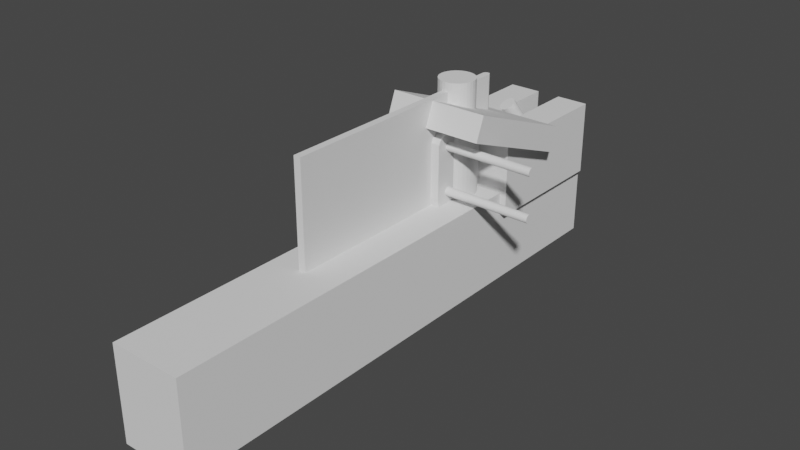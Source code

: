 # Source: intercooler_mount_top.blend  (saved by Blender 3.4.6; exported with 4.5.12 LTS)
import bpy
from mathutils import Matrix  # noqa: F401  (used for matrix-valued properties, if any)

bpy.ops.wm.read_factory_settings(use_empty=True)
scene = bpy.context.scene
scene.name = 'Scene'

# ---- collections
col_collection = bpy.data.collections.new('Collection'); scene.collection.children.link(col_collection)

# ---- materials (node trees are filled in below, after node groups)
mat_material = bpy.data.materials.new('Material')
mat_material.alpha_threshold = 0.0
mat_material.use_transparent_shadow = False
mat_material.roughness = 0.5
mat_material.line_color = (0.0, 0.0, 0.0, 1.0)

# ---- material node trees
mat_material.use_nodes = True; mat_material.node_tree.nodes.clear()
_N = mat_material.node_tree.nodes; _L = mat_material.node_tree.links
n0 = _N.new('ShaderNodeOutputMaterial'); n0.name = 'Material Output'; n0.location = (300, 300)
n1 = _N.new('ShaderNodeBsdfPrincipled'); n1.name = 'Principled BSDF'; n1.location = (10, 300)
n1.distribution = 'GGX'
n1.subsurface_method = 'RANDOM_WALK_SKIN'
n1.inputs[3].default_value = 1.45
n1.inputs[27].default_value = (0.0, 0.0, 0.0, 1.0)
n1.inputs[28].default_value = 1.0
_L.new(n1.outputs[0], n0.inputs[0])
n0.is_active_output = True

# ---- world
world_world = bpy.data.worlds.new('World'); scene.world = world_world
world_world.use_nodes = True; world_world.node_tree.nodes.clear()
_N = world_world.node_tree.nodes; _L = world_world.node_tree.links
n0 = _N.new('ShaderNodeOutputWorld'); n0.name = 'World Output'; n0.location = (300, 300)
n1 = _N.new('ShaderNodeBackground'); n1.name = 'Background'; n1.location = (10, 300)
n1.inputs[0].default_value = (0.05088, 0.05088, 0.05088, 1.0)
_L.new(n1.outputs[0], n0.inputs[0])
n0.is_active_output = True
world_world.color = (0.05088, 0.05088, 0.05088)
world_world.use_sun_shadow = False
world_world.sun_shadow_jitter_overblur = 0.0

# ---- meshes
me_cube = bpy.data.meshes.new('Cube')
me_cube.from_pydata([(1.52, -1.237, 2.078), (1.52, -1.237, -1.0), (1.52, -4.346, 2.078), (1.52, -4.346, -1.0), (-1.483, -1.237, 2.078), (-1.483, -1.237, -1.0), (-1.483, -4.346, 2.078), (-1.483, -4.346, -1.0), (-0.6472, -1.237, -1.0), (-0.6472, -4.346, 2.078), (-0.6472, -4.346, -1.0), (-0.6472, -1.237, 2.078), (0.4879, -4.346, -1.0), (0.4879, -1.237, 2.078), (0.4879, -1.237, -1.0), (0.4879, -4.346, 2.078), (-0.07965, -1.237, -1.0), (-0.07965, -4.346, 2.078), (-0.07965, -4.346, -1.0), (-0.07965, -1.237, 2.078), (-1.483, -19.07, -1.0), (1.52, -19.07, -1.0), (0.4879, -19.07, -1.0), (-0.6472, -19.07, -1.0), (-0.07965, -19.07, -1.0), (1.52, -18.01, 8.334), (-1.483, -17.78, -1.0), (-0.6472, -17.78, -1.0), (1.52, -17.78, -1.0), (-0.07965, -17.78, -1.0), (0.4879, -17.78, -1.0), (0.4879, -18.01, 8.334), (-1.483, -18.01, 8.334), (-0.6472, -18.01, 8.334), (-0.07965, -18.01, 8.334), (1.52, -1.237, 1.957), (-1.483, -4.346, 1.957), (1.52, -4.346, 1.957), (-1.483, -1.237, 1.957), (-0.6472, -1.237, 1.957), (0.4879, -1.237, 1.957), (-0.07965, -1.237, 1.957), (-1.483, -19.23, 7.302), (1.52, -19.23, 7.302), (-0.6472, -19.23, 7.302), (-0.07965, -19.23, 7.302), (0.4879, -19.23, 7.302), (-1.483, -17.74, 7.688), (1.52, -17.74, 7.688), (1.52, -18.89, 7.882), (-0.6472, -18.38, -1.0), (-0.07965, -18.38, -1.0), (0.4879, -18.89, 7.882), (-1.483, -18.89, 7.882), (-1.483, -18.38, -1.0), (1.52, -18.38, -1.0), (0.4879, -18.38, -1.0), (-0.6472, -18.89, 7.882), (-0.07965, -18.89, 7.882), (-1.483, -18.59, 7.348), (1.52, -18.59, 7.348), (1.52, -1.237, -0.8722), (1.52, -4.346, -0.8722), (-1.483, -1.237, -0.8722), (-0.6472, -1.237, -0.8722), (0.4879, -1.237, -0.8722), (-0.07965, -1.237, -0.8722), (1.52, -19.27, 0.08578), (-0.6472, -19.27, 0.08578), (-0.07965, -19.27, 0.08578), (1.52, -18.07, -0.3887), (-1.483, -4.346, -0.8722), (-1.483, -19.27, 0.08578), (0.4879, -19.27, 0.08578), (-1.483, -18.07, -0.3887), (1.52, -18.29, -0.4324), (-1.483, -18.29, -0.4324), (-1.483, -3.378, -1.0), (1.52, -3.378, 2.063), (-1.483, -3.378, 2.063), (1.52, -3.378, -1.0), (-0.6472, -3.378, -1.0), (-0.6472, -3.378, 2.063), (0.4879, -3.378, 2.063), (0.4879, -3.378, -1.0), (-0.07965, -3.378, -1.0), (-0.07965, -3.378, 2.063), (1.52, -3.378, 1.943), (-1.483, -3.378, 1.943), (-1.483, -3.378, -0.8722), (1.52, -3.378, -0.8722)], [], [(82, 79, 6, 9), (88, 79, 4, 38), (84, 80, 3, 12), (87, 78, 2, 37), (40, 13, 0, 35), (38, 4, 11, 39), (77, 81, 10, 7), (86, 82, 9, 17), (78, 83, 15, 2), (41, 19, 13, 40), (85, 84, 12, 18), (81, 85, 18, 10), (39, 11, 19, 41), (83, 86, 17, 15), (56, 55, 21, 22), (50, 51, 24, 23), (42, 53, 59), (54, 50, 23, 20), (69, 68, 23, 24), (49, 52, 46, 43), (67, 73, 22, 21), (51, 56, 22, 24), (52, 58, 45, 46), (76, 54, 20, 72), (43, 60, 49), (15, 17, 34, 31), (71, 7, 26, 74), (17, 9, 33, 34), (9, 6, 32, 33), (18, 12, 30, 29), (2, 15, 31, 25), (7, 10, 27, 26), (37, 2, 25, 48), (10, 18, 29, 27), (12, 3, 28, 30), (62, 37, 48, 70), (6, 36, 47, 32), (53, 42, 44, 57), (72, 68, 44, 42), (69, 73, 46, 45), (57, 44, 45, 58), (75, 60, 43, 67), (64, 39, 41, 66), (66, 41, 40, 65), (63, 38, 39, 64), (65, 40, 35, 61), (90, 87, 37, 62), (89, 88, 38, 63), (70, 48, 60, 75), (32, 47, 59, 53), (31, 34, 58, 52), (74, 26, 54, 76), (34, 33, 57, 58), (33, 32, 53, 57), (29, 30, 56, 51), (25, 31, 52, 49), (26, 27, 50, 54), (48, 25, 49, 60), (27, 29, 51, 50), (30, 28, 55, 56), (47, 74, 76, 59), (28, 70, 75, 55), (77, 89, 63, 5), (80, 90, 62, 3), (14, 65, 61, 1), (5, 63, 64, 8), (16, 66, 65, 14), (8, 64, 66, 16), (55, 75, 67, 21), (24, 22, 73, 69), (20, 23, 68, 72), (3, 62, 70, 28), (36, 71, 74, 47), (59, 76, 72, 42), (43, 46, 73, 67), (45, 44, 68, 69), (1, 61, 90, 80), (7, 71, 89, 77), (71, 36, 88, 89), (61, 35, 87, 90), (13, 19, 86, 83), (8, 16, 85, 81), (16, 14, 84, 85), (0, 13, 83, 78), (19, 11, 82, 86), (5, 8, 81, 77), (35, 0, 78, 87), (14, 1, 80, 84), (36, 6, 79, 88), (11, 4, 79, 82)])
_uv = me_cube.uv_layers.new(name='UVMap')
_uv.uv.foreach_set('vector', [0.8054, 0.6859, 0.875, 0.6859, 0.875, 0.75, 0.8054, 0.75, 0.61, 0.06412, 0.625, 0.06412, 0.625, 0.25, 0.61, 0.25, 0.2891, 0.6859, 0.375, 0.6859, 0.375, 0.75, 0.2891, 0.75, 0.61, 0.6859, 0.625, 0.6859, 0.625, 0.75, 0.61, 0.75, 0.61, 0.4141, 0.625, 0.4141, 0.625, 0.5, 0.61, 0.5, 0.61, 0.25, 0.625, 0.25, 0.625, 0.3196, 0.61, 0.3196, 0.125, 0.6859, 0.1946, 0.6859, 0.1946, 0.75, 0.125, 0.75, 0.7582, 0.6859, 0.8054, 0.6859, 0.8054, 0.75, 0.7582, 0.75, 0.625, 0.6859, 0.7109, 0.6859, 0.7109, 0.75, 0.625, 0.75, 0.61, 0.3668, 0.625, 0.3668, 0.625, 0.4141, 0.61, 0.4141, 0.2418, 0.6859, 0.2891, 0.6859, 0.2891, 0.75, 0.2418, 0.75, 0.1946, 0.6859, 0.2418, 0.6859, 0.2418, 0.75, 0.1946, 0.75, 0.61, 0.3196, 0.625, 0.3196, 0.625, 0.3668, 0.61, 0.3668, 0.7109, 0.6859, 0.7582, 0.6859, 0.7582, 0.75, 0.7109, 0.75, 0.2891, 0.75, 0.375, 0.75, 0.375, 0.75, 0.2891, 0.75, 0.1946, 0.75, 0.2418, 0.75, 0.2418, 0.75, 0.1946, 0.75, 0.61, 0.0, 0.625, 0.0, 0.61, 0.0, 0.125, 0.75, 0.1946, 0.75, 0.1946, 0.75, 0.125, 0.75, 0.2748, 0.75, 0.2336, 0.75, 0.1946, 0.75, 0.2418, 0.75, 0.625, 0.75, 0.7109, 0.75, 0.6856, 0.75, 0.61, 0.75, 0.391, 0.75, 0.3161, 0.75, 0.2891, 0.75, 0.375, 0.75, 0.2418, 0.75, 0.2891, 0.75, 0.2891, 0.75, 0.2418, 0.75, 0.7109, 0.75, 0.7582, 0.75, 0.7271, 0.75, 0.6856, 0.75, 0.391, 0.0, 0.375, 0.0, 0.375, 0.0, 0.391, 0.0, 0.61, 0.75, 0.61, 0.75, 0.625, 0.75, 0.7109, 0.75, 0.7582, 0.75, 0.7582, 0.75, 0.7109, 0.75, 0.391, 0.0, 0.375, 0.0, 0.375, 0.0, 0.391, 0.0, 0.7582, 0.75, 0.8054, 0.75, 0.8054, 0.75, 0.7582, 0.75, 0.8054, 0.75, 0.875, 0.75, 0.875, 0.75, 0.8054, 0.75, 0.2418, 0.75, 0.2891, 0.75, 0.2891, 0.75, 0.2418, 0.75, 0.625, 0.75, 0.7109, 0.75, 0.7109, 0.75, 0.625, 0.75, 0.125, 0.75, 0.1946, 0.75, 0.1946, 0.75, 0.125, 0.75, 0.61, 0.75, 0.625, 0.75, 0.625, 0.75, 0.61, 0.75, 0.1946, 0.75, 0.2418, 0.75, 0.2418, 0.75, 0.1946, 0.75, 0.2891, 0.75, 0.375, 0.75, 0.375, 0.75, 0.2891, 0.75, 0.391, 0.75, 0.61, 0.75, 0.61, 0.75, 0.391, 0.75, 0.625, 0.0, 0.61, 0.0, 0.61, 0.0, 0.625, 0.0, 0.875, 0.75, 0.83, 0.75, 0.7687, 0.75, 0.8054, 0.75, 0.1729, 0.75, 0.2336, 0.75, 0.7687, 0.75, 0.83, 0.75, 0.2748, 0.75, 0.3161, 0.75, 0.6856, 0.75, 0.7271, 0.75, 0.8054, 0.75, 0.7687, 0.75, 0.7271, 0.75, 0.7582, 0.75, 0.391, 0.75, 0.61, 0.75, 0.61, 0.75, 0.391, 0.75, 0.391, 0.3196, 0.61, 0.3196, 0.61, 0.3668, 0.391, 0.3668, 0.391, 0.3668, 0.61, 0.3668, 0.61, 0.4141, 0.391, 0.4141, 0.391, 0.25, 0.61, 0.25, 0.61, 0.3196, 0.391, 0.3196, 0.391, 0.4141, 0.61, 0.4141, 0.61, 0.5, 0.391, 0.5, 0.391, 0.6859, 0.61, 0.6859, 0.61, 0.75, 0.391, 0.75, 0.391, 0.06412, 0.61, 0.06412, 0.61, 0.25, 0.391, 0.25, 0.391, 0.75, 0.61, 0.75, 0.61, 0.75, 0.391, 0.75, 0.625, 0.0, 0.61, 0.0, 0.61, 0.0, 0.625, 0.0, 0.7109, 0.75, 0.7582, 0.75, 0.7582, 0.75, 0.7109, 0.75, 0.391, 0.0, 0.375, 0.0, 0.375, 0.0, 0.391, 0.0, 0.7582, 0.75, 0.8054, 0.75, 0.8054, 0.75, 0.7582, 0.75, 0.8054, 0.75, 0.875, 0.75, 0.875, 0.75, 0.8054, 0.75, 0.2418, 0.75, 0.2891, 0.75, 0.2891, 0.75, 0.2418, 0.75, 0.625, 0.75, 0.7109, 0.75, 0.7109, 0.75, 0.625, 0.75, 0.125, 0.75, 0.1946, 0.75, 0.1946, 0.75, 0.125, 0.75, 0.61, 0.75, 0.625, 0.75, 0.625, 0.75, 0.61, 0.75, 0.1946, 0.75, 0.2418, 0.75, 0.2418, 0.75, 0.1946, 0.75, 0.2891, 0.75, 0.375, 0.75, 0.375, 0.75, 0.2891, 0.75, 0.61, 0.0, 0.391, 0.0, 0.391, 0.0, 0.61, 0.0, 0.375, 0.75, 0.391, 0.75, 0.391, 0.75, 0.375, 0.75, 0.375, 0.06412, 0.391, 0.06412, 0.391, 0.25, 0.375, 0.25, 0.375, 0.6859, 0.391, 0.6859, 0.391, 0.75, 0.375, 0.75, 0.375, 0.4141, 0.391, 0.4141, 0.391, 0.5, 0.375, 0.5, 0.375, 0.25, 0.391, 0.25, 0.391, 0.3196, 0.375, 0.3196, 0.375, 0.3668, 0.391, 0.3668, 0.391, 0.4141, 0.375, 0.4141, 0.375, 0.3196, 0.391, 0.3196, 0.391, 0.3668, 0.375, 0.3668, 0.375, 0.75, 0.391, 0.75, 0.391, 0.75, 0.375, 0.75, 0.2418, 0.75, 0.2891, 0.75, 0.3161, 0.75, 0.2748, 0.75, 0.125, 0.75, 0.1946, 0.75, 0.2336, 0.75, 0.1729, 0.75, 0.375, 0.75, 0.391, 0.75, 0.391, 0.75, 0.375, 0.75, 0.61, 0.0, 0.391, 0.0, 0.391, 0.0, 0.61, 0.0, 0.61, 0.0, 0.391, 0.0, 0.391, 0.0, 0.61, 0.0, 0.61, 0.75, 0.6856, 0.75, 0.3161, 0.75, 0.391, 0.75, 0.7271, 0.75, 0.7687, 0.75, 0.2336, 0.75, 0.2748, 0.75, 0.375, 0.5, 0.391, 0.5, 0.391, 0.6859, 0.375, 0.6859, 0.375, 0.0, 0.391, 0.0, 0.391, 0.06412, 0.375, 0.06412, 0.391, 0.0, 0.61, 0.0, 0.61, 0.06412, 0.391, 0.06412, 0.391, 0.5, 0.61, 0.5, 0.61, 0.6859, 0.391, 0.6859, 0.7109, 0.5, 0.7582, 0.5, 0.7582, 0.6859, 0.7109, 0.6859, 0.1946, 0.5, 0.2418, 0.5, 0.2418, 0.6859, 0.1946, 0.6859, 0.2418, 0.5, 0.2891, 0.5, 0.2891, 0.6859, 0.2418, 0.6859, 0.625, 0.5, 0.7109, 0.5, 0.7109, 0.6859, 0.625, 0.6859, 0.7582, 0.5, 0.8054, 0.5, 0.8054, 0.6859, 0.7582, 0.6859, 0.125, 0.5, 0.1946, 0.5, 0.1946, 0.6859, 0.125, 0.6859, 0.61, 0.5, 0.625, 0.5, 0.625, 0.6859, 0.61, 0.6859, 0.2891, 0.5, 0.375, 0.5, 0.375, 0.6859, 0.2891, 0.6859, 0.61, 0.0, 0.625, 0.0, 0.625, 0.06412, 0.61, 0.06412, 0.8054, 0.5, 0.875, 0.5, 0.875, 0.6859, 0.8054, 0.6859])
me_cube.materials.append(mat_material)
me_cube.use_mirror_vertex_groups = False
me_cube.update()
me_cylinder = bpy.data.meshes.new('Cylinder')
me_cylinder.from_pydata([(0.0, 1.0, -1.0), (0.0, 1.0, 1.0), (0.1951, 0.9808, -1.0), (0.1951, 0.9808, 1.0), (0.3827, 0.9239, -1.0), (0.3827, 0.9239, 1.0), (0.5556, 0.8315, -1.0), (0.5556, 0.8315, 1.0), (0.7071, 0.7071, -1.0), (0.7071, 0.7071, 1.0), (0.8315, 0.5556, -1.0), (0.8315, 0.5556, 1.0), (0.9239, 0.3827, -1.0), (0.9239, 0.3827, 1.0), (0.9808, 0.1951, -1.0), (0.9808, 0.1951, 1.0), (1.0, 0.0, -1.0), (1.0, 0.0, 1.0), (0.9808, -0.1951, -1.0), (0.9808, -0.1951, 1.0), (0.9239, -0.3827, -1.0), (0.9239, -0.3827, 1.0), (0.8315, -0.5556, -1.0), (0.8315, -0.5556, 1.0), (0.7071, -0.7071, -1.0), (0.7071, -0.7071, 1.0), (0.5556, -0.8315, -1.0), (0.5556, -0.8315, 1.0), (0.3827, -0.9239, -1.0), (0.3827, -0.9239, 1.0), (0.1951, -0.9808, -1.0), (0.1951, -0.9808, 1.0), (0.0, -1.0, -1.0), (0.0, -1.0, 1.0), (-0.1951, -0.9808, -1.0), (-0.1951, -0.9808, 1.0), (-0.3827, -0.9239, -1.0), (-0.3827, -0.9239, 1.0), (-0.5556, -0.8315, -1.0), (-0.5556, -0.8315, 1.0), (-0.7071, -0.7071, -1.0), (-0.7071, -0.7071, 1.0), (-0.8315, -0.5556, -1.0), (-0.8315, -0.5556, 1.0), (-0.9239, -0.3827, -1.0), (-0.9239, -0.3827, 1.0), (-0.9808, -0.1951, -1.0), (-0.9808, -0.1951, 1.0), (-1.0, 0.0, -1.0), (-1.0, 0.0, 1.0), (-0.9808, 0.1951, -1.0), (-0.9808, 0.1951, 1.0), (-0.9239, 0.3827, -1.0), (-0.9239, 0.3827, 1.0), (-0.8315, 0.5556, -1.0), (-0.8315, 0.5556, 1.0), (-0.7071, 0.7071, -1.0), (-0.7071, 0.7071, 1.0), (-0.5556, 0.8315, -1.0), (-0.5556, 0.8315, 1.0), (-0.3827, 0.9239, -1.0), (-0.3827, 0.9239, 1.0), (-0.1951, 0.9808, -1.0), (-0.1951, 0.9808, 1.0)], [], [(0, 1, 3, 2), (2, 3, 5, 4), (4, 5, 7, 6), (6, 7, 9, 8), (8, 9, 11, 10), (10, 11, 13, 12), (12, 13, 15, 14), (14, 15, 17, 16), (16, 17, 19, 18), (18, 19, 21, 20), (20, 21, 23, 22), (22, 23, 25, 24), (24, 25, 27, 26), (26, 27, 29, 28), (28, 29, 31, 30), (30, 31, 33, 32), (32, 33, 35, 34), (34, 35, 37, 36), (36, 37, 39, 38), (38, 39, 41, 40), (40, 41, 43, 42), (42, 43, 45, 44), (44, 45, 47, 46), (46, 47, 49, 48), (48, 49, 51, 50), (50, 51, 53, 52), (52, 53, 55, 54), (54, 55, 57, 56), (56, 57, 59, 58), (58, 59, 61, 60), (3, 1, 63, 61, 59, 57, 55, 53, 51, 49, 47, 45, 43, 41, 39, 37, 35, 33, 31, 29, 27, 25, 23, 21, 19, 17, 15, 13, 11, 9, 7, 5), (60, 61, 63, 62), (62, 63, 1, 0), (0, 2, 4, 6, 8, 10, 12, 14, 16, 18, 20, 22, 24, 26, 28, 30, 32, 34, 36, 38, 40, 42, 44, 46, 48, 50, 52, 54, 56, 58, 60, 62)])
_uv = me_cylinder.uv_layers.new(name='UVMap')
_uv.uv.foreach_set('vector', [1.0, 0.5, 1.0, 1.0, 0.9688, 1.0, 0.9688, 0.5, 0.9688, 0.5, 0.9688, 1.0, 0.9375, 1.0, 0.9375, 0.5, 0.9375, 0.5, 0.9375, 1.0, 0.9062, 1.0, 0.9062, 0.5, 0.9062, 0.5, 0.9062, 1.0, 0.875, 1.0, 0.875, 0.5, 0.875, 0.5, 0.875, 1.0, 0.8438, 1.0, 0.8438, 0.5, 0.8438, 0.5, 0.8438, 1.0, 0.8125, 1.0, 0.8125, 0.5, 0.8125, 0.5, 0.8125, 1.0, 0.7812, 1.0, 0.7812, 0.5, 0.7812, 0.5, 0.7812, 1.0, 0.75, 1.0, 0.75, 0.5, 0.75, 0.5, 0.75, 1.0, 0.7188, 1.0, 0.7188, 0.5, 0.7188, 0.5, 0.7188, 1.0, 0.6875, 1.0, 0.6875, 0.5, 0.6875, 0.5, 0.6875, 1.0, 0.6562, 1.0, 0.6562, 0.5, 0.6562, 0.5, 0.6562, 1.0, 0.625, 1.0, 0.625, 0.5, 0.625, 0.5, 0.625, 1.0, 0.5938, 1.0, 0.5938, 0.5, 0.5938, 0.5, 0.5938, 1.0, 0.5625, 1.0, 0.5625, 0.5, 0.5625, 0.5, 0.5625, 1.0, 0.5312, 1.0, 0.5312, 0.5, 0.5312, 0.5, 0.5312, 1.0, 0.5, 1.0, 0.5, 0.5, 0.5, 0.5, 0.5, 1.0, 0.4688, 1.0, 0.4688, 0.5, 0.4688, 0.5, 0.4688, 1.0, 0.4375, 1.0, 0.4375, 0.5, 0.4375, 0.5, 0.4375, 1.0, 0.4062, 1.0, 0.4062, 0.5, 0.4062, 0.5, 0.4062, 1.0, 0.375, 1.0, 0.375, 0.5, 0.375, 0.5, 0.375, 1.0, 0.3438, 1.0, 0.3438, 0.5, 0.3438, 0.5, 0.3438, 1.0, 0.3125, 1.0, 0.3125, 0.5, 0.3125, 0.5, 0.3125, 1.0, 0.2812, 1.0, 0.2812, 0.5, 0.2812, 0.5, 0.2812, 1.0, 0.25, 1.0, 0.25, 0.5, 0.25, 0.5, 0.25, 1.0, 0.2188, 1.0, 0.2188, 0.5, 0.2188, 0.5, 0.2188, 1.0, 0.1875, 1.0, 0.1875, 0.5, 0.1875, 0.5, 0.1875, 1.0, 0.1562, 1.0, 0.1562, 0.5, 0.1562, 0.5, 0.1562, 1.0, 0.125, 1.0, 0.125, 0.5, 0.125, 0.5, 0.125, 1.0, 0.09375, 1.0, 0.09375, 0.5, 0.09375, 0.5, 0.09375, 1.0, 0.0625, 1.0, 0.0625, 0.5, 0.2968, 0.4854, 0.25, 0.49, 0.2032, 0.4854, 0.1582, 0.4717, 0.1167, 0.4496, 0.08029, 0.4197, 0.05045, 0.3833, 0.02827, 0.3418, 0.01461, 0.2968, 0.01, 0.25, 0.01461, 0.2032, 0.02827, 0.1582, 0.05045, 0.1167, 0.08029, 0.08029, 0.1167, 0.05045, 0.1582, 0.02827, 0.2032, 0.01461, 0.25, 0.01, 0.2968, 0.01461, 0.3418, 0.02827, 0.3833, 0.05045, 0.4197, 0.08029, 0.4496, 0.1167, 0.4717, 0.1582, 0.4854, 0.2032, 0.49, 0.25, 0.4854, 0.2968, 0.4717, 0.3418, 0.4496, 0.3833, 0.4197, 0.4197, 0.3833, 0.4496, 0.3418, 0.4717, 0.0625, 0.5, 0.0625, 1.0, 0.03125, 1.0, 0.03125, 0.5, 0.03125, 0.5, 0.03125, 1.0, 0.0, 1.0, 0.0, 0.5, 0.75, 0.49, 0.7968, 0.4854, 0.8418, 0.4717, 0.8833, 0.4496, 0.9197, 0.4197, 0.9496, 0.3833, 0.9717, 0.3418, 0.9854, 0.2968, 0.99, 0.25, 0.9854, 0.2032, 0.9717, 0.1582, 0.9496, 0.1167, 0.9197, 0.08029, 0.8833, 0.05045, 0.8418, 0.02827, 0.7968, 0.01461, 0.75, 0.01, 0.7032, 0.01461, 0.6582, 0.02827, 0.6167, 0.05045, 0.5803, 0.08029, 0.5504, 0.1167, 0.5283, 0.1582, 0.5146, 0.2032, 0.51, 0.25, 0.5146, 0.2968, 0.5283, 0.3418, 0.5504, 0.3833, 0.5803, 0.4197, 0.6167, 0.4496, 0.6582, 0.4717, 0.7032, 0.4854])
me_cylinder.update()
me_cylinder_002 = bpy.data.meshes.new('Cylinder.002')
me_cylinder_002.from_pydata([(0.0, 1.0, -1.0), (0.0, 1.0, 1.0), (0.1951, 0.9808, -1.0), (0.1951, 0.9808, 1.0), (0.3827, 0.9239, -1.0), (0.3827, 0.9239, 1.0), (0.5556, 0.8315, -1.0), (0.5556, 0.8315, 1.0), (0.7071, 0.7071, -1.0), (0.7071, 0.7071, 1.0), (0.8315, 0.5556, -1.0), (0.8315, 0.5556, 1.0), (0.9239, 0.3827, -1.0), (0.9239, 0.3827, 1.0), (0.9808, 0.1951, -1.0), (0.9808, 0.1951, 1.0), (1.0, 0.0, -1.0), (1.0, 0.0, 1.0), (0.9808, -0.1951, -1.0), (0.9808, -0.1951, 1.0), (0.9239, -0.3827, -1.0), (0.9239, -0.3827, 1.0), (0.8315, -0.5556, -1.0), (0.8315, -0.5556, 1.0), (0.7071, -0.7071, -1.0), (0.7071, -0.7071, 1.0), (0.5556, -0.8315, -1.0), (0.5556, -0.8315, 1.0), (0.3827, -0.9239, -1.0), (0.3827, -0.9239, 1.0), (0.1951, -0.9808, -1.0), (0.1951, -0.9808, 1.0), (0.0, -1.0, -1.0), (0.0, -1.0, 1.0), (-0.1951, -0.9808, -1.0), (-0.1951, -0.9808, 1.0), (-0.3827, -0.9239, -1.0), (-0.3827, -0.9239, 1.0), (-0.5556, -0.8315, -1.0), (-0.5556, -0.8315, 1.0), (-0.7071, -0.7071, -1.0), (-0.7071, -0.7071, 1.0), (-0.8315, -0.5556, -1.0), (-0.8315, -0.5556, 1.0), (-0.9239, -0.3827, -1.0), (-0.9239, -0.3827, 1.0), (-0.9808, -0.1951, -1.0), (-0.9808, -0.1951, 1.0), (-1.0, 0.0, -1.0), (-1.0, 0.0, 1.0), (-0.9808, 0.1951, -1.0), (-0.9808, 0.1951, 1.0), (-0.9239, 0.3827, -1.0), (-0.9239, 0.3827, 1.0), (-0.8315, 0.5556, -1.0), (-0.8315, 0.5556, 1.0), (-0.7071, 0.7071, -1.0), (-0.7071, 0.7071, 1.0), (-0.5556, 0.8315, -1.0), (-0.5556, 0.8315, 1.0), (-0.3827, 0.9239, -1.0), (-0.3827, 0.9239, 1.0), (-0.1951, 0.9808, -1.0), (-0.1951, 0.9808, 1.0)], [], [(0, 1, 3, 2), (2, 3, 5, 4), (4, 5, 7, 6), (6, 7, 9, 8), (8, 9, 11, 10), (10, 11, 13, 12), (12, 13, 15, 14), (14, 15, 17, 16), (16, 17, 19, 18), (18, 19, 21, 20), (20, 21, 23, 22), (22, 23, 25, 24), (24, 25, 27, 26), (26, 27, 29, 28), (28, 29, 31, 30), (30, 31, 33, 32), (32, 33, 35, 34), (34, 35, 37, 36), (36, 37, 39, 38), (38, 39, 41, 40), (40, 41, 43, 42), (42, 43, 45, 44), (44, 45, 47, 46), (46, 47, 49, 48), (48, 49, 51, 50), (50, 51, 53, 52), (52, 53, 55, 54), (54, 55, 57, 56), (56, 57, 59, 58), (58, 59, 61, 60), (3, 1, 63, 61, 59, 57, 55, 53, 51, 49, 47, 45, 43, 41, 39, 37, 35, 33, 31, 29, 27, 25, 23, 21, 19, 17, 15, 13, 11, 9, 7, 5), (60, 61, 63, 62), (62, 63, 1, 0), (0, 2, 4, 6, 8, 10, 12, 14, 16, 18, 20, 22, 24, 26, 28, 30, 32, 34, 36, 38, 40, 42, 44, 46, 48, 50, 52, 54, 56, 58, 60, 62)])
_uv = me_cylinder_002.uv_layers.new(name='UVMap')
_uv.uv.foreach_set('vector', [1.0, 0.5, 1.0, 1.0, 0.9688, 1.0, 0.9688, 0.5, 0.9688, 0.5, 0.9688, 1.0, 0.9375, 1.0, 0.9375, 0.5, 0.9375, 0.5, 0.9375, 1.0, 0.9062, 1.0, 0.9062, 0.5, 0.9062, 0.5, 0.9062, 1.0, 0.875, 1.0, 0.875, 0.5, 0.875, 0.5, 0.875, 1.0, 0.8438, 1.0, 0.8438, 0.5, 0.8438, 0.5, 0.8438, 1.0, 0.8125, 1.0, 0.8125, 0.5, 0.8125, 0.5, 0.8125, 1.0, 0.7812, 1.0, 0.7812, 0.5, 0.7812, 0.5, 0.7812, 1.0, 0.75, 1.0, 0.75, 0.5, 0.75, 0.5, 0.75, 1.0, 0.7188, 1.0, 0.7188, 0.5, 0.7188, 0.5, 0.7188, 1.0, 0.6875, 1.0, 0.6875, 0.5, 0.6875, 0.5, 0.6875, 1.0, 0.6562, 1.0, 0.6562, 0.5, 0.6562, 0.5, 0.6562, 1.0, 0.625, 1.0, 0.625, 0.5, 0.625, 0.5, 0.625, 1.0, 0.5938, 1.0, 0.5938, 0.5, 0.5938, 0.5, 0.5938, 1.0, 0.5625, 1.0, 0.5625, 0.5, 0.5625, 0.5, 0.5625, 1.0, 0.5312, 1.0, 0.5312, 0.5, 0.5312, 0.5, 0.5312, 1.0, 0.5, 1.0, 0.5, 0.5, 0.5, 0.5, 0.5, 1.0, 0.4688, 1.0, 0.4688, 0.5, 0.4688, 0.5, 0.4688, 1.0, 0.4375, 1.0, 0.4375, 0.5, 0.4375, 0.5, 0.4375, 1.0, 0.4062, 1.0, 0.4062, 0.5, 0.4062, 0.5, 0.4062, 1.0, 0.375, 1.0, 0.375, 0.5, 0.375, 0.5, 0.375, 1.0, 0.3438, 1.0, 0.3438, 0.5, 0.3438, 0.5, 0.3438, 1.0, 0.3125, 1.0, 0.3125, 0.5, 0.3125, 0.5, 0.3125, 1.0, 0.2812, 1.0, 0.2812, 0.5, 0.2812, 0.5, 0.2812, 1.0, 0.25, 1.0, 0.25, 0.5, 0.25, 0.5, 0.25, 1.0, 0.2188, 1.0, 0.2188, 0.5, 0.2188, 0.5, 0.2188, 1.0, 0.1875, 1.0, 0.1875, 0.5, 0.1875, 0.5, 0.1875, 1.0, 0.1562, 1.0, 0.1562, 0.5, 0.1562, 0.5, 0.1562, 1.0, 0.125, 1.0, 0.125, 0.5, 0.125, 0.5, 0.125, 1.0, 0.09375, 1.0, 0.09375, 0.5, 0.09375, 0.5, 0.09375, 1.0, 0.0625, 1.0, 0.0625, 0.5, 0.2968, 0.4854, 0.25, 0.49, 0.2032, 0.4854, 0.1582, 0.4717, 0.1167, 0.4496, 0.08029, 0.4197, 0.05045, 0.3833, 0.02827, 0.3418, 0.01461, 0.2968, 0.01, 0.25, 0.01461, 0.2032, 0.02827, 0.1582, 0.05045, 0.1167, 0.08029, 0.08029, 0.1167, 0.05045, 0.1582, 0.02827, 0.2032, 0.01461, 0.25, 0.01, 0.2968, 0.01461, 0.3418, 0.02827, 0.3833, 0.05045, 0.4197, 0.08029, 0.4496, 0.1167, 0.4717, 0.1582, 0.4854, 0.2032, 0.49, 0.25, 0.4854, 0.2968, 0.4717, 0.3418, 0.4496, 0.3833, 0.4197, 0.4197, 0.3833, 0.4496, 0.3418, 0.4717, 0.0625, 0.5, 0.0625, 1.0, 0.03125, 1.0, 0.03125, 0.5, 0.03125, 0.5, 0.03125, 1.0, 0.0, 1.0, 0.0, 0.5, 0.75, 0.49, 0.7968, 0.4854, 0.8418, 0.4717, 0.8833, 0.4496, 0.9197, 0.4197, 0.9496, 0.3833, 0.9717, 0.3418, 0.9854, 0.2968, 0.99, 0.25, 0.9854, 0.2032, 0.9717, 0.1582, 0.9496, 0.1167, 0.9197, 0.08029, 0.8833, 0.05045, 0.8418, 0.02827, 0.7968, 0.01461, 0.75, 0.01, 0.7032, 0.01461, 0.6582, 0.02827, 0.6167, 0.05045, 0.5803, 0.08029, 0.5504, 0.1167, 0.5283, 0.1582, 0.5146, 0.2032, 0.51, 0.25, 0.5146, 0.2968, 0.5283, 0.3418, 0.5504, 0.3833, 0.5803, 0.4197, 0.6167, 0.4496, 0.6582, 0.4717, 0.7032, 0.4854])
me_cylinder_002.update()
me_cube_002 = bpy.data.meshes.new('Cube.002')
me_cube_002.from_pydata([(-1.0, -1.0, -1.0), (-1.0, -1.0, 1.0), (-1.0, 1.0, -1.0), (-1.0, 1.0, 1.0), (1.0, -1.0, -1.0), (1.0, -1.0, 1.0), (1.0, 1.0, -1.0), (1.0, 1.0, 1.0)], [], [(0, 1, 3, 2), (2, 3, 7, 6), (6, 7, 5, 4), (4, 5, 1, 0), (2, 6, 4, 0), (7, 3, 1, 5)])
_uv = me_cube_002.uv_layers.new(name='UVMap')
_uv.uv.foreach_set('vector', [0.375, 0.0, 0.625, 0.0, 0.625, 0.25, 0.375, 0.25, 0.375, 0.25, 0.625, 0.25, 0.625, 0.5, 0.375, 0.5, 0.375, 0.5, 0.625, 0.5, 0.625, 0.75, 0.375, 0.75, 0.375, 0.75, 0.625, 0.75, 0.625, 1.0, 0.375, 1.0, 0.125, 0.5, 0.375, 0.5, 0.375, 0.75, 0.125, 0.75, 0.625, 0.5, 0.875, 0.5, 0.875, 0.75, 0.625, 0.75])
me_cube_002.update()
me_cube_003 = bpy.data.meshes.new('Cube.003')
me_cube_003.from_pydata([(0.0, -1.0, -1.0), (0.0, -1.0, 1.0), (0.0, 1.0, -1.0), (0.0, 1.0, 1.0), (1.0, -0.9753, -1.0), (1.0, -0.9753, 1.0), (1.0, 1.0, -1.0), (1.0, 1.0, 1.0), (0.75, 1.0, -1.0), (0.5, 1.0, -1.0), (0.25, 1.0, -1.0), (0.25, 1.0, 1.0), (0.5, 1.0, 1.0), (0.75, 1.0, 1.0), (0.25, -0.9994, -1.0), (0.5, -0.9964, -1.0), (0.75, -0.9909, -1.0), (0.75, -0.9909, 1.0), (0.5, -0.9964, 1.0), (0.25, -0.9994, 1.0), (-1.0, -0.9753, -1.0), (-1.0, -0.9753, 1.0), (-1.0, 1.0, -1.0), (-1.0, 1.0, 1.0), (-0.75, 1.0, -1.0), (-0.5, 1.0, -1.0), (-0.25, 1.0, -1.0), (-0.25, 1.0, 1.0), (-0.5, 1.0, 1.0), (-0.75, 1.0, 1.0), (-0.25, -0.9994, -1.0), (-0.5, -0.9964, -1.0), (-0.75, -0.9909, -1.0), (-0.75, -0.9909, 1.0), (-0.5, -0.9964, 1.0), (-0.25, -0.9994, 1.0)], [], [(0, 1, 3, 2), (8, 13, 7, 6), (6, 7, 5, 4), (14, 19, 1, 0), (8, 6, 4, 16), (11, 3, 1, 19), (7, 13, 17, 5), (13, 12, 18, 17), (12, 11, 19, 18), (2, 10, 14, 0), (10, 9, 15, 14), (9, 8, 16, 15), (4, 5, 17, 16), (16, 17, 18, 15), (15, 18, 19, 14), (2, 3, 11, 10), (10, 11, 12, 9), (9, 12, 13, 8), (24, 22, 23, 29), (22, 20, 21, 23), (30, 0, 1, 35), (24, 32, 20, 22), (27, 35, 1, 3), (23, 21, 33, 29), (29, 33, 34, 28), (28, 34, 35, 27), (2, 0, 30, 26), (26, 30, 31, 25), (25, 31, 32, 24), (20, 32, 33, 21), (32, 31, 34, 33), (31, 30, 35, 34), (2, 26, 27, 3), (26, 25, 28, 27), (25, 24, 29, 28)])
_uv = me_cube_003.uv_layers.new(name='UVMap')
_uv.uv.foreach_set('vector', [0.375, 0.0, 0.625, 0.0, 0.625, 0.25, 0.375, 0.25, 0.375, 0.4375, 0.625, 0.4375, 0.625, 0.5, 0.375, 0.5, 0.375, 0.5, 0.625, 0.5, 0.625, 0.75, 0.375, 0.75, 0.375, 0.9375, 0.625, 0.9375, 0.625, 1.0, 0.375, 1.0, 0.3125, 0.5, 0.375, 0.5, 0.375, 0.75, 0.3125, 0.75, 0.8125, 0.5, 0.875, 0.5, 0.875, 0.75, 0.8125, 0.75, 0.625, 0.5, 0.6875, 0.5, 0.6875, 0.75, 0.625, 0.75, 0.6875, 0.5, 0.75, 0.5, 0.75, 0.75, 0.6875, 0.75, 0.75, 0.5, 0.8125, 0.5, 0.8125, 0.75, 0.75, 0.75, 0.125, 0.5, 0.1875, 0.5, 0.1875, 0.75, 0.125, 0.75, 0.1875, 0.5, 0.25, 0.5, 0.25, 0.75, 0.1875, 0.75, 0.25, 0.5, 0.3125, 0.5, 0.3125, 0.75, 0.25, 0.75, 0.375, 0.75, 0.625, 0.75, 0.625, 0.8125, 0.375, 0.8125, 0.375, 0.8125, 0.625, 0.8125, 0.625, 0.875, 0.375, 0.875, 0.375, 0.875, 0.625, 0.875, 0.625, 0.9375, 0.375, 0.9375, 0.375, 0.25, 0.625, 0.25, 0.625, 0.3125, 0.375, 0.3125, 0.375, 0.3125, 0.625, 0.3125, 0.625, 0.375, 0.375, 0.375, 0.375, 0.375, 0.625, 0.375, 0.625, 0.4375, 0.375, 0.4375, 0.375, 0.4375, 0.375, 0.5, 0.625, 0.5, 0.625, 0.4375, 0.375, 0.5, 0.375, 0.75, 0.625, 0.75, 0.625, 0.5, 0.375, 0.9375, 0.375, 1.0, 0.625, 1.0, 0.625, 0.9375, 0.3125, 0.5, 0.3125, 0.75, 0.375, 0.75, 0.375, 0.5, 0.8125, 0.5, 0.8125, 0.75, 0.875, 0.75, 0.875, 0.5, 0.625, 0.5, 0.625, 0.75, 0.6875, 0.75, 0.6875, 0.5, 0.6875, 0.5, 0.6875, 0.75, 0.75, 0.75, 0.75, 0.5, 0.75, 0.5, 0.75, 0.75, 0.8125, 0.75, 0.8125, 0.5, 0.125, 0.5, 0.125, 0.75, 0.1875, 0.75, 0.1875, 0.5, 0.1875, 0.5, 0.1875, 0.75, 0.25, 0.75, 0.25, 0.5, 0.25, 0.5, 0.25, 0.75, 0.3125, 0.75, 0.3125, 0.5, 0.375, 0.75, 0.375, 0.8125, 0.625, 0.8125, 0.625, 0.75, 0.375, 0.8125, 0.375, 0.875, 0.625, 0.875, 0.625, 0.8125, 0.375, 0.875, 0.375, 0.9375, 0.625, 0.9375, 0.625, 0.875, 0.375, 0.25, 0.375, 0.3125, 0.625, 0.3125, 0.625, 0.25, 0.375, 0.3125, 0.375, 0.375, 0.625, 0.375, 0.625, 0.3125, 0.375, 0.375, 0.375, 0.4375, 0.625, 0.4375, 0.625, 0.375])
me_cube_003.update()
me_cylinder_003 = bpy.data.meshes.new('Cylinder.003')
me_cylinder_003.from_pydata([(0.0, 1.0, -1.0), (0.0, 1.0, 1.0), (0.1951, 0.9808, -1.0), (0.1951, 0.9808, 1.0), (0.3827, 0.9239, -1.0), (0.3827, 0.9239, 1.0), (0.5556, 0.8315, -1.0), (0.5556, 0.8315, 1.0), (0.7071, 0.7071, -1.0), (0.7071, 0.7071, 1.0), (0.8315, 0.5556, -1.0), (0.8315, 0.5556, 1.0), (0.9239, 0.3827, -1.0), (0.9239, 0.3827, 1.0), (0.9808, 0.1951, -1.0), (0.9808, 0.1951, 1.0), (1.0, 0.0, -1.0), (1.0, 0.0, 1.0), (0.9808, -0.1951, -1.0), (0.9808, -0.1951, 1.0), (0.9239, -0.3827, -1.0), (0.9239, -0.3827, 1.0), (0.8315, -0.5556, -1.0), (0.8315, -0.5556, 1.0), (0.7071, -0.7071, -1.0), (0.7071, -0.7071, 1.0), (0.5556, -0.8315, -1.0), (0.5556, -0.8315, 1.0), (0.3827, -0.9239, -1.0), (0.3827, -0.9239, 1.0), (0.1951, -0.9808, -1.0), (0.1951, -0.9808, 1.0), (0.0, -1.0, -1.0), (0.0, -1.0, 1.0), (-0.1951, -0.9808, -1.0), (-0.1951, -0.9808, 1.0), (-0.3827, -0.9239, -1.0), (-0.3827, -0.9239, 1.0), (-0.5556, -0.8315, -1.0), (-0.5556, -0.8315, 1.0), (-0.7071, -0.7071, -1.0), (-0.7071, -0.7071, 1.0), (-0.8315, -0.5556, -1.0), (-0.8315, -0.5556, 1.0), (-0.9239, -0.3827, -1.0), (-0.9239, -0.3827, 1.0), (-0.9808, -0.1951, -1.0), (-0.9808, -0.1951, 1.0), (-1.0, 0.0, -1.0), (-1.0, 0.0, 1.0), (-0.9808, 0.1951, -1.0), (-0.9808, 0.1951, 1.0), (-0.9239, 0.3827, -1.0), (-0.9239, 0.3827, 1.0), (-0.8315, 0.5556, -1.0), (-0.8315, 0.5556, 1.0), (-0.7071, 0.7071, -1.0), (-0.7071, 0.7071, 1.0), (-0.5556, 0.8315, -1.0), (-0.5556, 0.8315, 1.0), (-0.3827, 0.9239, -1.0), (-0.3827, 0.9239, 1.0), (-0.1951, 0.9808, -1.0), (-0.1951, 0.9808, 1.0)], [], [(0, 1, 3, 2), (2, 3, 5, 4), (4, 5, 7, 6), (6, 7, 9, 8), (8, 9, 11, 10), (10, 11, 13, 12), (12, 13, 15, 14), (14, 15, 17, 16), (16, 17, 19, 18), (18, 19, 21, 20), (20, 21, 23, 22), (22, 23, 25, 24), (24, 25, 27, 26), (26, 27, 29, 28), (28, 29, 31, 30), (30, 31, 33, 32), (32, 33, 35, 34), (34, 35, 37, 36), (36, 37, 39, 38), (38, 39, 41, 40), (40, 41, 43, 42), (42, 43, 45, 44), (44, 45, 47, 46), (46, 47, 49, 48), (48, 49, 51, 50), (50, 51, 53, 52), (52, 53, 55, 54), (54, 55, 57, 56), (56, 57, 59, 58), (58, 59, 61, 60), (3, 1, 63, 61, 59, 57, 55, 53, 51, 49, 47, 45, 43, 41, 39, 37, 35, 33, 31, 29, 27, 25, 23, 21, 19, 17, 15, 13, 11, 9, 7, 5), (60, 61, 63, 62), (62, 63, 1, 0), (0, 2, 4, 6, 8, 10, 12, 14, 16, 18, 20, 22, 24, 26, 28, 30, 32, 34, 36, 38, 40, 42, 44, 46, 48, 50, 52, 54, 56, 58, 60, 62)])
_uv = me_cylinder_003.uv_layers.new(name='UVMap')
_uv.uv.foreach_set('vector', [1.0, 0.5, 1.0, 1.0, 0.9688, 1.0, 0.9688, 0.5, 0.9688, 0.5, 0.9688, 1.0, 0.9375, 1.0, 0.9375, 0.5, 0.9375, 0.5, 0.9375, 1.0, 0.9062, 1.0, 0.9062, 0.5, 0.9062, 0.5, 0.9062, 1.0, 0.875, 1.0, 0.875, 0.5, 0.875, 0.5, 0.875, 1.0, 0.8438, 1.0, 0.8438, 0.5, 0.8438, 0.5, 0.8438, 1.0, 0.8125, 1.0, 0.8125, 0.5, 0.8125, 0.5, 0.8125, 1.0, 0.7812, 1.0, 0.7812, 0.5, 0.7812, 0.5, 0.7812, 1.0, 0.75, 1.0, 0.75, 0.5, 0.75, 0.5, 0.75, 1.0, 0.7188, 1.0, 0.7188, 0.5, 0.7188, 0.5, 0.7188, 1.0, 0.6875, 1.0, 0.6875, 0.5, 0.6875, 0.5, 0.6875, 1.0, 0.6562, 1.0, 0.6562, 0.5, 0.6562, 0.5, 0.6562, 1.0, 0.625, 1.0, 0.625, 0.5, 0.625, 0.5, 0.625, 1.0, 0.5938, 1.0, 0.5938, 0.5, 0.5938, 0.5, 0.5938, 1.0, 0.5625, 1.0, 0.5625, 0.5, 0.5625, 0.5, 0.5625, 1.0, 0.5312, 1.0, 0.5312, 0.5, 0.5312, 0.5, 0.5312, 1.0, 0.5, 1.0, 0.5, 0.5, 0.5, 0.5, 0.5, 1.0, 0.4688, 1.0, 0.4688, 0.5, 0.4688, 0.5, 0.4688, 1.0, 0.4375, 1.0, 0.4375, 0.5, 0.4375, 0.5, 0.4375, 1.0, 0.4062, 1.0, 0.4062, 0.5, 0.4062, 0.5, 0.4062, 1.0, 0.375, 1.0, 0.375, 0.5, 0.375, 0.5, 0.375, 1.0, 0.3438, 1.0, 0.3438, 0.5, 0.3438, 0.5, 0.3438, 1.0, 0.3125, 1.0, 0.3125, 0.5, 0.3125, 0.5, 0.3125, 1.0, 0.2812, 1.0, 0.2812, 0.5, 0.2812, 0.5, 0.2812, 1.0, 0.25, 1.0, 0.25, 0.5, 0.25, 0.5, 0.25, 1.0, 0.2188, 1.0, 0.2188, 0.5, 0.2188, 0.5, 0.2188, 1.0, 0.1875, 1.0, 0.1875, 0.5, 0.1875, 0.5, 0.1875, 1.0, 0.1562, 1.0, 0.1562, 0.5, 0.1562, 0.5, 0.1562, 1.0, 0.125, 1.0, 0.125, 0.5, 0.125, 0.5, 0.125, 1.0, 0.09375, 1.0, 0.09375, 0.5, 0.09375, 0.5, 0.09375, 1.0, 0.0625, 1.0, 0.0625, 0.5, 0.2968, 0.4854, 0.25, 0.49, 0.2032, 0.4854, 0.1582, 0.4717, 0.1167, 0.4496, 0.08029, 0.4197, 0.05045, 0.3833, 0.02827, 0.3418, 0.01461, 0.2968, 0.01, 0.25, 0.01461, 0.2032, 0.02827, 0.1582, 0.05045, 0.1167, 0.08029, 0.08029, 0.1167, 0.05045, 0.1582, 0.02827, 0.2032, 0.01461, 0.25, 0.01, 0.2968, 0.01461, 0.3418, 0.02827, 0.3833, 0.05045, 0.4197, 0.08029, 0.4496, 0.1167, 0.4717, 0.1582, 0.4854, 0.2032, 0.49, 0.25, 0.4854, 0.2968, 0.4717, 0.3418, 0.4496, 0.3833, 0.4197, 0.4197, 0.3833, 0.4496, 0.3418, 0.4717, 0.0625, 0.5, 0.0625, 1.0, 0.03125, 1.0, 0.03125, 0.5, 0.03125, 0.5, 0.03125, 1.0, 0.0, 1.0, 0.0, 0.5, 0.75, 0.49, 0.7968, 0.4854, 0.8418, 0.4717, 0.8833, 0.4496, 0.9197, 0.4197, 0.9496, 0.3833, 0.9717, 0.3418, 0.9854, 0.2968, 0.99, 0.25, 0.9854, 0.2032, 0.9717, 0.1582, 0.9496, 0.1167, 0.9197, 0.08029, 0.8833, 0.05045, 0.8418, 0.02827, 0.7968, 0.01461, 0.75, 0.01, 0.7032, 0.01461, 0.6582, 0.02827, 0.6167, 0.05045, 0.5803, 0.08029, 0.5504, 0.1167, 0.5283, 0.1582, 0.5146, 0.2032, 0.51, 0.25, 0.5146, 0.2968, 0.5283, 0.3418, 0.5504, 0.3833, 0.5803, 0.4197, 0.6167, 0.4496, 0.6582, 0.4717, 0.7032, 0.4854])
me_cylinder_003.update()
me_cylinder_004 = bpy.data.meshes.new('Cylinder.004')
me_cylinder_004.from_pydata([(0.0, 1.0, -1.0), (0.0, 1.0, 1.0), (0.1951, 0.9808, -1.0), (0.1951, 0.9808, 1.0), (0.3827, 0.9239, -1.0), (0.3827, 0.9239, 1.0), (0.5556, 0.8315, -1.0), (0.5556, 0.8315, 1.0), (0.7071, 0.7071, -1.0), (0.7071, 0.7071, 1.0), (0.8315, 0.5556, -1.0), (0.8315, 0.5556, 1.0), (0.9239, 0.3827, -1.0), (0.9239, 0.3827, 1.0), (0.9808, 0.1951, -1.0), (0.9808, 0.1951, 1.0), (1.0, 0.0, -1.0), (1.0, 0.0, 1.0), (0.9808, -0.1951, -1.0), (0.9808, -0.1951, 1.0), (0.9239, -0.3827, -1.0), (0.9239, -0.3827, 1.0), (0.8315, -0.5556, -1.0), (0.8315, -0.5556, 1.0), (0.7071, -0.7071, -1.0), (0.7071, -0.7071, 1.0), (0.5556, -0.8315, -1.0), (0.5556, -0.8315, 1.0), (0.3827, -0.9239, -1.0), (0.3827, -0.9239, 1.0), (0.1951, -0.9808, -1.0), (0.1951, -0.9808, 1.0), (0.0, -1.0, -1.0), (0.0, -1.0, 1.0), (-0.1951, -0.9808, -1.0), (-0.1951, -0.9808, 1.0), (-0.3827, -0.9239, -1.0), (-0.3827, -0.9239, 1.0), (-0.5556, -0.8315, -1.0), (-0.5556, -0.8315, 1.0), (-0.7071, -0.7071, -1.0), (-0.7071, -0.7071, 1.0), (-0.8315, -0.5556, -1.0), (-0.8315, -0.5556, 1.0), (-0.9239, -0.3827, -1.0), (-0.9239, -0.3827, 1.0), (-0.9808, -0.1951, -1.0), (-0.9808, -0.1951, 1.0), (-1.0, 0.0, -1.0), (-1.0, 0.0, 1.0), (-0.9808, 0.1951, -1.0), (-0.9808, 0.1951, 1.0), (-0.9239, 0.3827, -1.0), (-0.9239, 0.3827, 1.0), (-0.8315, 0.5556, -1.0), (-0.8315, 0.5556, 1.0), (-0.7071, 0.7071, -1.0), (-0.7071, 0.7071, 1.0), (-0.5556, 0.8315, -1.0), (-0.5556, 0.8315, 1.0), (-0.3827, 0.9239, -1.0), (-0.3827, 0.9239, 1.0), (-0.1951, 0.9808, -1.0), (-0.1951, 0.9808, 1.0)], [], [(0, 1, 3, 2), (2, 3, 5, 4), (4, 5, 7, 6), (6, 7, 9, 8), (8, 9, 11, 10), (10, 11, 13, 12), (12, 13, 15, 14), (14, 15, 17, 16), (16, 17, 19, 18), (18, 19, 21, 20), (20, 21, 23, 22), (22, 23, 25, 24), (24, 25, 27, 26), (26, 27, 29, 28), (28, 29, 31, 30), (30, 31, 33, 32), (32, 33, 35, 34), (34, 35, 37, 36), (36, 37, 39, 38), (38, 39, 41, 40), (40, 41, 43, 42), (42, 43, 45, 44), (44, 45, 47, 46), (46, 47, 49, 48), (48, 49, 51, 50), (50, 51, 53, 52), (52, 53, 55, 54), (54, 55, 57, 56), (56, 57, 59, 58), (58, 59, 61, 60), (3, 1, 63, 61, 59, 57, 55, 53, 51, 49, 47, 45, 43, 41, 39, 37, 35, 33, 31, 29, 27, 25, 23, 21, 19, 17, 15, 13, 11, 9, 7, 5), (60, 61, 63, 62), (62, 63, 1, 0), (0, 2, 4, 6, 8, 10, 12, 14, 16, 18, 20, 22, 24, 26, 28, 30, 32, 34, 36, 38, 40, 42, 44, 46, 48, 50, 52, 54, 56, 58, 60, 62)])
_uv = me_cylinder_004.uv_layers.new(name='UVMap')
_uv.uv.foreach_set('vector', [1.0, 0.5, 1.0, 1.0, 0.9688, 1.0, 0.9688, 0.5, 0.9688, 0.5, 0.9688, 1.0, 0.9375, 1.0, 0.9375, 0.5, 0.9375, 0.5, 0.9375, 1.0, 0.9062, 1.0, 0.9062, 0.5, 0.9062, 0.5, 0.9062, 1.0, 0.875, 1.0, 0.875, 0.5, 0.875, 0.5, 0.875, 1.0, 0.8438, 1.0, 0.8438, 0.5, 0.8438, 0.5, 0.8438, 1.0, 0.8125, 1.0, 0.8125, 0.5, 0.8125, 0.5, 0.8125, 1.0, 0.7812, 1.0, 0.7812, 0.5, 0.7812, 0.5, 0.7812, 1.0, 0.75, 1.0, 0.75, 0.5, 0.75, 0.5, 0.75, 1.0, 0.7188, 1.0, 0.7188, 0.5, 0.7188, 0.5, 0.7188, 1.0, 0.6875, 1.0, 0.6875, 0.5, 0.6875, 0.5, 0.6875, 1.0, 0.6562, 1.0, 0.6562, 0.5, 0.6562, 0.5, 0.6562, 1.0, 0.625, 1.0, 0.625, 0.5, 0.625, 0.5, 0.625, 1.0, 0.5938, 1.0, 0.5938, 0.5, 0.5938, 0.5, 0.5938, 1.0, 0.5625, 1.0, 0.5625, 0.5, 0.5625, 0.5, 0.5625, 1.0, 0.5312, 1.0, 0.5312, 0.5, 0.5312, 0.5, 0.5312, 1.0, 0.5, 1.0, 0.5, 0.5, 0.5, 0.5, 0.5, 1.0, 0.4688, 1.0, 0.4688, 0.5, 0.4688, 0.5, 0.4688, 1.0, 0.4375, 1.0, 0.4375, 0.5, 0.4375, 0.5, 0.4375, 1.0, 0.4062, 1.0, 0.4062, 0.5, 0.4062, 0.5, 0.4062, 1.0, 0.375, 1.0, 0.375, 0.5, 0.375, 0.5, 0.375, 1.0, 0.3438, 1.0, 0.3438, 0.5, 0.3438, 0.5, 0.3438, 1.0, 0.3125, 1.0, 0.3125, 0.5, 0.3125, 0.5, 0.3125, 1.0, 0.2812, 1.0, 0.2812, 0.5, 0.2812, 0.5, 0.2812, 1.0, 0.25, 1.0, 0.25, 0.5, 0.25, 0.5, 0.25, 1.0, 0.2188, 1.0, 0.2188, 0.5, 0.2188, 0.5, 0.2188, 1.0, 0.1875, 1.0, 0.1875, 0.5, 0.1875, 0.5, 0.1875, 1.0, 0.1562, 1.0, 0.1562, 0.5, 0.1562, 0.5, 0.1562, 1.0, 0.125, 1.0, 0.125, 0.5, 0.125, 0.5, 0.125, 1.0, 0.09375, 1.0, 0.09375, 0.5, 0.09375, 0.5, 0.09375, 1.0, 0.0625, 1.0, 0.0625, 0.5, 0.2968, 0.4854, 0.25, 0.49, 0.2032, 0.4854, 0.1582, 0.4717, 0.1167, 0.4496, 0.08029, 0.4197, 0.05045, 0.3833, 0.02827, 0.3418, 0.01461, 0.2968, 0.01, 0.25, 0.01461, 0.2032, 0.02827, 0.1582, 0.05045, 0.1167, 0.08029, 0.08029, 0.1167, 0.05045, 0.1582, 0.02827, 0.2032, 0.01461, 0.25, 0.01, 0.2968, 0.01461, 0.3418, 0.02827, 0.3833, 0.05045, 0.4197, 0.08029, 0.4496, 0.1167, 0.4717, 0.1582, 0.4854, 0.2032, 0.49, 0.25, 0.4854, 0.2968, 0.4717, 0.3418, 0.4496, 0.3833, 0.4197, 0.4197, 0.3833, 0.4496, 0.3418, 0.4717, 0.0625, 0.5, 0.0625, 1.0, 0.03125, 1.0, 0.03125, 0.5, 0.03125, 0.5, 0.03125, 1.0, 0.0, 1.0, 0.0, 0.5, 0.75, 0.49, 0.7968, 0.4854, 0.8418, 0.4717, 0.8833, 0.4496, 0.9197, 0.4197, 0.9496, 0.3833, 0.9717, 0.3418, 0.9854, 0.2968, 0.99, 0.25, 0.9854, 0.2032, 0.9717, 0.1582, 0.9496, 0.1167, 0.9197, 0.08029, 0.8833, 0.05045, 0.8418, 0.02827, 0.7968, 0.01461, 0.75, 0.01, 0.7032, 0.01461, 0.6582, 0.02827, 0.6167, 0.05045, 0.5803, 0.08029, 0.5504, 0.1167, 0.5283, 0.1582, 0.5146, 0.2032, 0.51, 0.25, 0.5146, 0.2968, 0.5283, 0.3418, 0.5504, 0.3833, 0.5803, 0.4197, 0.6167, 0.4496, 0.6582, 0.4717, 0.7032, 0.4854])
me_cylinder_004.update()
me_cylinder_001 = bpy.data.meshes.new('Cylinder.001')
me_cylinder_001.from_pydata([(0.0, 1.0, -1.0), (0.0, 1.0, 1.0), (0.1951, 0.9808, -1.0), (0.1951, 0.9808, 1.0), (0.3827, 0.9239, -1.0), (0.3827, 0.9239, 1.0), (0.5556, 0.8315, -1.0), (0.5556, 0.8315, 1.0), (0.7071, 0.7071, -1.0), (0.7071, 0.7071, 1.0), (0.8315, 0.5556, -1.0), (0.8315, 0.5556, 1.0), (0.9239, 0.3827, -1.0), (0.9239, 0.3827, 1.0), (0.9808, 0.1951, -1.0), (0.9808, 0.1951, 1.0), (1.0, 0.0, -1.0), (1.0, 0.0, 1.0), (0.9808, -0.1951, -1.0), (0.9808, -0.1951, 1.0), (0.9239, -0.3827, -1.0), (0.9239, -0.3827, 1.0), (0.8315, -0.5556, -1.0), (0.8315, -0.5556, 1.0), (0.7071, -0.7071, -1.0), (0.7071, -0.7071, 1.0), (0.5556, -0.8315, -1.0), (0.5556, -0.8315, 1.0), (0.3827, -0.9239, -1.0), (0.3827, -0.9239, 1.0), (0.1951, -0.9808, -1.0), (0.1951, -0.9808, 1.0), (0.0, -1.0, -1.0), (0.0, -1.0, 1.0), (-0.1951, -0.9808, -1.0), (-0.1951, -0.9808, 1.0), (-0.3827, -0.9239, -1.0), (-0.3827, -0.9239, 1.0), (-0.5556, -0.8315, -1.0), (-0.5556, -0.8315, 1.0), (-0.7071, -0.7071, -1.0), (-0.7071, -0.7071, 1.0), (-0.8315, -0.5556, -1.0), (-0.8315, -0.5556, 1.0), (-0.9239, -0.3827, -1.0), (-0.9239, -0.3827, 1.0), (-0.9808, -0.1951, -1.0), (-0.9808, -0.1951, 1.0), (-1.0, 0.0, -1.0), (-1.0, 0.0, 1.0), (-0.9808, 0.1951, -1.0), (-0.9808, 0.1951, 1.0), (-0.9239, 0.3827, -1.0), (-0.9239, 0.3827, 1.0), (-0.8315, 0.5556, -1.0), (-0.8315, 0.5556, 1.0), (-0.7071, 0.7071, -1.0), (-0.7071, 0.7071, 1.0), (-0.5556, 0.8315, -1.0), (-0.5556, 0.8315, 1.0), (-0.3827, 0.9239, -1.0), (-0.3827, 0.9239, 1.0), (-0.1951, 0.9808, -1.0), (-0.1951, 0.9808, 1.0)], [], [(0, 1, 3, 2), (2, 3, 5, 4), (4, 5, 7, 6), (6, 7, 9, 8), (8, 9, 11, 10), (10, 11, 13, 12), (12, 13, 15, 14), (14, 15, 17, 16), (16, 17, 19, 18), (18, 19, 21, 20), (20, 21, 23, 22), (22, 23, 25, 24), (24, 25, 27, 26), (26, 27, 29, 28), (28, 29, 31, 30), (30, 31, 33, 32), (32, 33, 35, 34), (34, 35, 37, 36), (36, 37, 39, 38), (38, 39, 41, 40), (40, 41, 43, 42), (42, 43, 45, 44), (44, 45, 47, 46), (46, 47, 49, 48), (48, 49, 51, 50), (50, 51, 53, 52), (52, 53, 55, 54), (54, 55, 57, 56), (56, 57, 59, 58), (58, 59, 61, 60), (3, 1, 63, 61, 59, 57, 55, 53, 51, 49, 47, 45, 43, 41, 39, 37, 35, 33, 31, 29, 27, 25, 23, 21, 19, 17, 15, 13, 11, 9, 7, 5), (60, 61, 63, 62), (62, 63, 1, 0), (0, 2, 4, 6, 8, 10, 12, 14, 16, 18, 20, 22, 24, 26, 28, 30, 32, 34, 36, 38, 40, 42, 44, 46, 48, 50, 52, 54, 56, 58, 60, 62)])
_uv = me_cylinder_001.uv_layers.new(name='UVMap')
_uv.uv.foreach_set('vector', [1.0, 0.5, 1.0, 1.0, 0.9688, 1.0, 0.9688, 0.5, 0.9688, 0.5, 0.9688, 1.0, 0.9375, 1.0, 0.9375, 0.5, 0.9375, 0.5, 0.9375, 1.0, 0.9062, 1.0, 0.9062, 0.5, 0.9062, 0.5, 0.9062, 1.0, 0.875, 1.0, 0.875, 0.5, 0.875, 0.5, 0.875, 1.0, 0.8438, 1.0, 0.8438, 0.5, 0.8438, 0.5, 0.8438, 1.0, 0.8125, 1.0, 0.8125, 0.5, 0.8125, 0.5, 0.8125, 1.0, 0.7812, 1.0, 0.7812, 0.5, 0.7812, 0.5, 0.7812, 1.0, 0.75, 1.0, 0.75, 0.5, 0.75, 0.5, 0.75, 1.0, 0.7188, 1.0, 0.7188, 0.5, 0.7188, 0.5, 0.7188, 1.0, 0.6875, 1.0, 0.6875, 0.5, 0.6875, 0.5, 0.6875, 1.0, 0.6562, 1.0, 0.6562, 0.5, 0.6562, 0.5, 0.6562, 1.0, 0.625, 1.0, 0.625, 0.5, 0.625, 0.5, 0.625, 1.0, 0.5938, 1.0, 0.5938, 0.5, 0.5938, 0.5, 0.5938, 1.0, 0.5625, 1.0, 0.5625, 0.5, 0.5625, 0.5, 0.5625, 1.0, 0.5312, 1.0, 0.5312, 0.5, 0.5312, 0.5, 0.5312, 1.0, 0.5, 1.0, 0.5, 0.5, 0.5, 0.5, 0.5, 1.0, 0.4688, 1.0, 0.4688, 0.5, 0.4688, 0.5, 0.4688, 1.0, 0.4375, 1.0, 0.4375, 0.5, 0.4375, 0.5, 0.4375, 1.0, 0.4062, 1.0, 0.4062, 0.5, 0.4062, 0.5, 0.4062, 1.0, 0.375, 1.0, 0.375, 0.5, 0.375, 0.5, 0.375, 1.0, 0.3438, 1.0, 0.3438, 0.5, 0.3438, 0.5, 0.3438, 1.0, 0.3125, 1.0, 0.3125, 0.5, 0.3125, 0.5, 0.3125, 1.0, 0.2812, 1.0, 0.2812, 0.5, 0.2812, 0.5, 0.2812, 1.0, 0.25, 1.0, 0.25, 0.5, 0.25, 0.5, 0.25, 1.0, 0.2188, 1.0, 0.2188, 0.5, 0.2188, 0.5, 0.2188, 1.0, 0.1875, 1.0, 0.1875, 0.5, 0.1875, 0.5, 0.1875, 1.0, 0.1562, 1.0, 0.1562, 0.5, 0.1562, 0.5, 0.1562, 1.0, 0.125, 1.0, 0.125, 0.5, 0.125, 0.5, 0.125, 1.0, 0.09375, 1.0, 0.09375, 0.5, 0.09375, 0.5, 0.09375, 1.0, 0.0625, 1.0, 0.0625, 0.5, 0.2968, 0.4854, 0.25, 0.49, 0.2032, 0.4854, 0.1582, 0.4717, 0.1167, 0.4496, 0.08029, 0.4197, 0.05045, 0.3833, 0.02827, 0.3418, 0.01461, 0.2968, 0.01, 0.25, 0.01461, 0.2032, 0.02827, 0.1582, 0.05045, 0.1167, 0.08029, 0.08029, 0.1167, 0.05045, 0.1582, 0.02827, 0.2032, 0.01461, 0.25, 0.01, 0.2968, 0.01461, 0.3418, 0.02827, 0.3833, 0.05045, 0.4197, 0.08029, 0.4496, 0.1167, 0.4717, 0.1582, 0.4854, 0.2032, 0.49, 0.25, 0.4854, 0.2968, 0.4717, 0.3418, 0.4496, 0.3833, 0.4197, 0.4197, 0.3833, 0.4496, 0.3418, 0.4717, 0.0625, 0.5, 0.0625, 1.0, 0.03125, 1.0, 0.03125, 0.5, 0.03125, 0.5, 0.03125, 1.0, 0.0, 1.0, 0.0, 0.5, 0.75, 0.49, 0.7968, 0.4854, 0.8418, 0.4717, 0.8833, 0.4496, 0.9197, 0.4197, 0.9496, 0.3833, 0.9717, 0.3418, 0.9854, 0.2968, 0.99, 0.25, 0.9854, 0.2032, 0.9717, 0.1582, 0.9496, 0.1167, 0.9197, 0.08029, 0.8833, 0.05045, 0.8418, 0.02827, 0.7968, 0.01461, 0.75, 0.01, 0.7032, 0.01461, 0.6582, 0.02827, 0.6167, 0.05045, 0.5803, 0.08029, 0.5504, 0.1167, 0.5283, 0.1582, 0.5146, 0.2032, 0.51, 0.25, 0.5146, 0.2968, 0.5283, 0.3418, 0.5504, 0.3833, 0.5803, 0.4197, 0.6167, 0.4496, 0.6582, 0.4717, 0.7032, 0.4854])
me_cylinder_001.update()
me_cube_004 = bpy.data.meshes.new('Cube.004')
me_cube_004.from_pydata([(-1.0, -1.0, -1.0), (-1.0, -1.0, 1.0), (-1.0, 1.0, -1.0), (-1.0, 1.0, 1.0), (1.0, -1.0, -1.0), (1.0, -1.0, 1.0), (1.0, 1.0, -1.0), (1.0, 1.0, 1.0)], [], [(0, 1, 3, 2), (2, 3, 7, 6), (6, 7, 5, 4), (4, 5, 1, 0), (2, 6, 4, 0), (7, 3, 1, 5)])
_uv = me_cube_004.uv_layers.new(name='UVMap')
_uv.uv.foreach_set('vector', [0.375, 0.0, 0.625, 0.0, 0.625, 0.25, 0.375, 0.25, 0.375, 0.25, 0.625, 0.25, 0.625, 0.5, 0.375, 0.5, 0.375, 0.5, 0.625, 0.5, 0.625, 0.75, 0.375, 0.75, 0.375, 0.75, 0.625, 0.75, 0.625, 1.0, 0.375, 1.0, 0.125, 0.5, 0.375, 0.5, 0.375, 0.75, 0.125, 0.75, 0.625, 0.5, 0.875, 0.5, 0.875, 0.75, 0.625, 0.75])
me_cube_004.update()
me_cylinder_006 = bpy.data.meshes.new('Cylinder.006')
me_cylinder_006.from_pydata([(0.0, 8.0, -10.0), (0.0, 8.0, 10.0), (6.928, 4.0, -10.0), (6.928, 4.0, 10.0), (6.928, -4.0, -10.0), (6.928, -4.0, 10.0), (0.0, -8.0, -10.0), (0.0, -8.0, 10.0), (-6.928, -4.0, -10.0), (-6.928, -4.0, 10.0), (-6.928, 4.0, -10.0), (-6.928, 4.0, 10.0)], [], [(0, 1, 3, 2), (2, 3, 5, 4), (4, 5, 7, 6), (6, 7, 9, 8), (3, 1, 11, 9, 7, 5), (8, 9, 11, 10), (10, 11, 1, 0), (0, 2, 4, 6, 8, 10)])
_uv = me_cylinder_006.uv_layers.new(name='UVMap')
_uv.uv.foreach_set('vector', [1.0, 0.5, 1.0, 1.0, 0.8333, 1.0, 0.8333, 0.5, 0.8333, 0.5, 0.8333, 1.0, 0.6667, 1.0, 0.6667, 0.5, 0.6667, 0.5, 0.6667, 1.0, 0.5, 1.0, 0.5, 0.5, 0.5, 0.5, 0.5, 1.0, 0.3333, 1.0, 0.3333, 0.5, 0.4578, 0.37, 0.25, 0.49, 0.04215, 0.37, 0.04215, 0.13, 0.25, 0.01, 0.4578, 0.13, 0.3333, 0.5, 0.3333, 1.0, 0.1667, 1.0, 0.1667, 0.5, 0.1667, 0.5, 0.1667, 1.0, -8.941e-08, 1.0, -8.941e-08, 0.5, 0.75, 0.49, 0.9578, 0.37, 0.9578, 0.13, 0.75, 0.01, 0.5422, 0.13, 0.5422, 0.37])
me_cylinder_006.update()
me_cube_001 = bpy.data.meshes.new('Cube.001')
me_cube_001.from_pydata([(-1.534, -1.001, -1.034), (-1.501, -1.0, 1.0), (-1.534, 0.9989, -1.034), (-1.501, 1.0, 1.0), (1.469, -1.001, -1.034), (1.501, -1.0, 1.0), (1.469, 0.9989, -1.034), (1.501, 1.0, 1.0)], [], [(0, 1, 3, 2), (2, 3, 7, 6), (6, 7, 5, 4), (4, 5, 1, 0), (2, 6, 4, 0), (7, 3, 1, 5)])
_uv = me_cube_001.uv_layers.new(name='UVMap')
_uv.uv.foreach_set('vector', [0.375, 0.0, 0.625, 0.0, 0.625, 0.25, 0.375, 0.25, 0.375, 0.25, 0.625, 0.25, 0.625, 0.5, 0.375, 0.5, 0.375, 0.5, 0.625, 0.5, 0.625, 0.75, 0.375, 0.75, 0.375, 0.75, 0.625, 0.75, 0.625, 1.0, 0.375, 1.0, 0.125, 0.5, 0.375, 0.5, 0.375, 0.75, 0.125, 0.75, 0.625, 0.5, 0.875, 0.5, 0.875, 0.75, 0.625, 0.75])
me_cube_001.update()
me_cube_005 = bpy.data.meshes.new('Cube.005')
me_cube_005.from_pydata([(-1.0, -1.0, -1.0), (-1.0, -1.0, 1.0), (-1.0, 1.0, -1.0), (-1.0, 1.0, 1.0), (1.0, -1.0, -1.0), (1.0, -1.0, 1.0), (1.0, 1.0, -1.0), (1.0, 1.0, 1.0)], [], [(0, 1, 3, 2), (2, 3, 7, 6), (6, 7, 5, 4), (4, 5, 1, 0), (2, 6, 4, 0), (7, 3, 1, 5)])
_uv = me_cube_005.uv_layers.new(name='UVMap')
_uv.uv.foreach_set('vector', [0.375, 0.0, 0.625, 0.0, 0.625, 0.25, 0.375, 0.25, 0.375, 0.25, 0.625, 0.25, 0.625, 0.5, 0.375, 0.5, 0.375, 0.5, 0.625, 0.5, 0.625, 0.75, 0.375, 0.75, 0.375, 0.75, 0.625, 0.75, 0.625, 1.0, 0.375, 1.0, 0.125, 0.5, 0.375, 0.5, 0.375, 0.75, 0.125, 0.75, 0.625, 0.5, 0.875, 0.5, 0.875, 0.75, 0.625, 0.75])
me_cube_005.update()
me_cube_006 = bpy.data.meshes.new('Cube.006')
me_cube_006.from_pydata([(-1.0, -1.0, -1.0), (-1.0, -1.0, 1.0), (-1.0, 1.0, -1.0), (-1.0, 1.0, 1.0), (1.0, -1.0, -1.0), (1.0, -1.0, 1.0), (1.0, 1.0, -1.0), (1.0, 1.0, 1.0)], [], [(0, 1, 3, 2), (2, 3, 7, 6), (6, 7, 5, 4), (4, 5, 1, 0), (2, 6, 4, 0), (7, 3, 1, 5)])
_uv = me_cube_006.uv_layers.new(name='UVMap')
_uv.uv.foreach_set('vector', [0.375, 0.0, 0.625, 0.0, 0.625, 0.25, 0.375, 0.25, 0.375, 0.25, 0.625, 0.25, 0.625, 0.5, 0.375, 0.5, 0.375, 0.5, 0.625, 0.5, 0.625, 0.75, 0.375, 0.75, 0.375, 0.75, 0.625, 0.75, 0.625, 1.0, 0.375, 1.0, 0.125, 0.5, 0.375, 0.5, 0.375, 0.75, 0.125, 0.75, 0.625, 0.5, 0.875, 0.5, 0.875, 0.75, 0.625, 0.75])
me_cube_006.update()

# ---- objects
ob_cube = bpy.data.objects.new('Cube', me_cube)
ob_cylinder = bpy.data.objects.new('Cylinder', me_cylinder)
ob_cylinder_002 = bpy.data.objects.new('Cylinder.002', me_cylinder_002)
ob_cube_002 = bpy.data.objects.new('Cube.002', me_cube_002)
ob_cube_003 = bpy.data.objects.new('Cube.003', me_cube_003)
ob_cylinder_001 = bpy.data.objects.new('Cylinder.001', me_cylinder_003)
ob_cylinder_003 = bpy.data.objects.new('Cylinder.003', me_cylinder_004)
ob_cylinder_004 = bpy.data.objects.new('Cylinder.004', me_cylinder_001)
ob_cube_001 = bpy.data.objects.new('Cube.001', me_cube_004)
ob_cylinder_005 = bpy.data.objects.new('Cylinder.005', me_cylinder_006)
ob_cube_004 = bpy.data.objects.new('Cube.004', me_cube_001)
ob_cube_005 = bpy.data.objects.new('Cube.005', me_cube_005)
ob_cube_006 = bpy.data.objects.new('Cube.006', me_cube_006)

# ---- transforms, parenting, visibility, modifiers, constraints
ob_cube.location = (0.0, 0.0, 0.0)
ob_cube.scale = (5.4, 5.0, 5.0)
ob_cube.lock_rotations_4d = False
ob_cube.empty_display_type = 'ARROWS'
ob_cube.lineart.crease_threshold = 0.0
_m = ob_cube.modifiers.new('Boolean.009', 'BOOLEAN')
_m.object = ob_cube_004
_m.operation = 'UNION'
_m = ob_cube.modifiers.new('Boolean.005', 'BOOLEAN')
_m.object = ob_cylinder_001
_m = ob_cube.modifiers.new('Boolean', 'BOOLEAN')
_m.object = ob_cylinder_004
_m = ob_cube.modifiers.new('Boolean.001', 'BOOLEAN')
_m.object = ob_cylinder
_m.operation = 'UNION'
_m = ob_cube.modifiers.new('Boolean.002', 'BOOLEAN')
_m.object = ob_cylinder_002
_m = ob_cube.modifiers.new('Boolean.003', 'BOOLEAN')
_m.object = ob_cube_002
_m = ob_cube.modifiers.new('Boolean.004', 'BOOLEAN')
_m.object = ob_cube_003
_m = ob_cube.modifiers.new('Boolean.006', 'BOOLEAN')
_m.object = ob_cylinder_003
_m = ob_cube.modifiers.new('Boolean.007', 'BOOLEAN')
_m.object = ob_cube_001
_m = ob_cube.modifiers.new('Boolean.008', 'BOOLEAN')
_m.object = ob_cylinder_005
_m = ob_cube.modifiers.new('Boolean.010', 'BOOLEAN')
_m.object = ob_cube_005
_m = ob_cube.modifiers.new('Boolean.011', 'BOOLEAN')
_m.object = ob_cube_006
ob_cylinder.location = (0.1769, -68.93, 6.33)
ob_cylinder.rotation_euler = (-0.001278, -0.0, 0.0)
ob_cylinder.scale = (14.5, 14.5, 39.97)
ob_cylinder.hide_render = True
ob_cylinder_002.location = (0.1769, -68.81, 20.58)
ob_cylinder_002.rotation_euler = (-0.001278, -0.0, 0.0)
ob_cylinder_002.scale = (12.0, 12.0, 50.18)
ob_cube_002.location = (1.691, -139.2, -36.56)
ob_cube_002.scale = (24.13, -180.6, 31.51)
ob_cube_003.location = (0.0, -122.0, 12.08)
ob_cube_003.scale = (2.433, -85.97, 52.62)
ob_cylinder_001.location = (2.225, 12.56, 4.958)
ob_cylinder_001.rotation_euler = (0.4913, -0.3119, -0.01878)
ob_cylinder_001.scale = (3.25, 3.25, 14.47)
ob_cylinder_003.location = (13.41, -86.46, 32.9)
ob_cylinder_003.rotation_euler = (0.0, 1.571, 0.0)
ob_cylinder_003.scale = (2.9, 2.9, 55.35)
_m = ob_cylinder_003.modifiers.new('Array', 'ARRAY')
_m.relative_offset_displace = (5.21, 0.0, 0.0)
ob_cylinder_004.location = (-2.82, 4.138, 20.11)
ob_cylinder_004.rotation_euler = (0.4913, -0.3119, -0.01878)
ob_cylinder_004.scale = (5.5, 5.5, 14.47)
ob_cube_001.location = (6.334, -57.76, 39.7)
ob_cube_001.rotation_euler = (-0.3761, -9.379e-17, 1.519e-17)
ob_cube_001.scale = (33.43, 43.94, 8.399)
ob_cylinder_005.location = (-12.1, -86.46, 32.9)
ob_cylinder_005.rotation_euler = (0.0, 1.571, 0.0)
ob_cylinder_005.scale = (0.5832, 0.5832, 0.67)
_m = ob_cylinder_005.modifiers.new('Array', 'ARRAY')
_m.relative_offset_displace = (3.751, 0.0, 0.0)
ob_cube_004.location = (0.5947, -2.888, 3.994)
ob_cube_004.rotation_euler = (0.4914, -0.3119, -0.01878)
ob_cube_004.scale = (8.56, 22.23, -8.986)
_m = ob_cube_004.modifiers.new('Bevel', 'BEVEL')
ob_cube_005.location = (-18.93, -8.484, 4.723)
ob_cube_005.scale = (10.89, 45.66, 24.78)
ob_cube_006.location = (19.08, -8.484, 4.723)
ob_cube_006.scale = (10.89, 45.66, 24.78)

# ---- collection membership
col_collection.objects.link(ob_cube)
col_collection.objects.link(ob_cylinder)
col_collection.objects.link(ob_cylinder_002)
col_collection.objects.link(ob_cube_002)
col_collection.objects.link(ob_cube_003)
col_collection.objects.link(ob_cylinder_001)
col_collection.objects.link(ob_cylinder_003)
col_collection.objects.link(ob_cylinder_004)
col_collection.objects.link(ob_cube_001)
col_collection.objects.link(ob_cylinder_005)
col_collection.objects.link(ob_cube_004)
col_collection.objects.link(ob_cube_005)
col_collection.objects.link(ob_cube_006)

# ---- scene / render settings (as saved in the file)
scene.frame_start = 1; scene.frame_end = 250; scene.frame_set(103)
scene.render.engine = 'BLENDER_EEVEE_NEXT'
scene.cycles.sampling_pattern = 'TABULATED_SOBOL'
scene.cycles.use_light_tree = False
scene.view_settings.view_transform = 'Filmic'
bpy.context.view_layer.update()

# ---- added for rendering (the .blend has no active camera and no usable light): camera, sun
cam_auto = bpy.data.cameras.new('AutoCamera')
cam_auto.lens = 50.0
cam_auto.sensor_width = 36.0
cam_auto.clip_end = 6535.19
ob_auto_camera = bpy.data.objects.new('AutoCamera', cam_auto)
scene.collection.objects.link(ob_auto_camera)
ob_auto_camera.location = (385.784, -586.056, 299.254)
ob_auto_camera.rotation_euler = (1.09748, -7.21219e-08, 0.694738)
scene.camera = ob_auto_camera
light_auto_sun = bpy.data.lights.new('AutoSun', 'SUN')
light_auto_sun.energy = 3.0
light_auto_sun.angle = 0.0523599
ob_auto_sun = bpy.data.objects.new('AutoSun', light_auto_sun)
scene.collection.objects.link(ob_auto_sun)
ob_auto_sun.rotation_euler = (0.872665, 0.174533, 0.523599)
bpy.context.view_layer.update()
